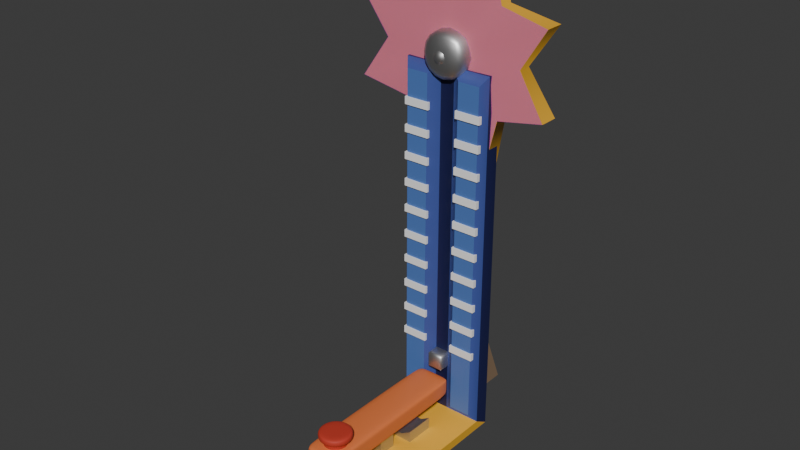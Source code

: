 # Source: StrengthTester.blend  (saved by Blender 5.0.119; exported with 4.5.12 LTS)
import bpy
from mathutils import Matrix  # noqa: F401  (used for matrix-valued properties, if any)

bpy.ops.wm.read_factory_settings(use_empty=True)
scene = bpy.context.scene
scene.name = 'Scene'

# ---- collections
col_collection = bpy.data.collections.new('Collection'); scene.collection.children.link(col_collection)

# ---- images (referenced by path relative to the original .blend; pixels are not part of the script)
import os
ASSET_DIR = os.environ.get("B2B_ASSET_DIR", "")  # directory of the original .blend (textures are referenced by path, not embedded)
HERE = os.path.dirname(os.path.abspath(__file__))  # packed textures are extracted next to this script under _unpacked/

def load_image(name, relpath, width, height, colorspace="sRGB"):
    """Load a texture the original file referenced (path relative to the .blend, or extracted next to this script)."""
    p = next((c for c in (os.path.join(HERE, relpath), os.path.join(ASSET_DIR, relpath)) if relpath and os.path.exists(c)), "")
    if p:
        img = bpy.data.images.load(p, check_existing=True)
        img.name = name
    else:  # same state as the original file: an image datablock whose file is absent (Cycles renders it pink)
        img = bpy.data.images.new(name, width, height)
        img.source = "FILE"
        img.filepath = "//" + (relpath or name)
    img.colorspace_settings.name = colorspace
    return img
img_batterymansign_png = load_image('BatteryManSign.png', 'BatteryManSign.png', 1024, 1024, 'sRGB')
img_batterymansignalpha_png = load_image('BatteryManSignAlpha.png', 'BatteryManSignAlpha.png', 1024, 1024, 'sRGB')

# ---- materials (node trees are filled in below, after node groups)
mat_material_006 = bpy.data.materials.new('Material.006')
mat_material_001 = bpy.data.materials.new('Material.001')
mat_material_007 = bpy.data.materials.new('Material.007')
mat_material_008 = bpy.data.materials.new('Material.008')
mat_material_005 = bpy.data.materials.new('Material.005')
mat_material_009 = bpy.data.materials.new('Material.009')
mat_material_002 = bpy.data.materials.new('Material.002')
mat_material_011 = bpy.data.materials.new('Material.011')
mat_material_010 = bpy.data.materials.new('Material.010')
mat_material_016 = bpy.data.materials.new('Material.016')

# ---- material node trees
mat_material_006.use_nodes = True; mat_material_006.node_tree.nodes.clear()
_N = mat_material_006.node_tree.nodes; _L = mat_material_006.node_tree.links
n0 = _N.new('ShaderNodeBsdfPrincipled'); n0.name = 'Principled BSDF'; n0.location = (-200, 100)
n0.inputs[0].default_value = (0.8, 0.1963, 0.05349, 1.0)
n1 = _N.new('ShaderNodeOutputMaterial'); n1.name = 'Material Output'; n1.location = (200, 100)
_L.new(n0.outputs[0], n1.inputs[0])
n1.is_active_output = True
mat_material_001.use_nodes = True; mat_material_001.node_tree.nodes.clear()
_N = mat_material_001.node_tree.nodes; _L = mat_material_001.node_tree.links
n0 = _N.new('ShaderNodeBsdfPrincipled'); n0.name = 'Principled BSDF'; n0.location = (-200, 100)
n0.inputs[0].default_value = (0.5271, 0.03955, 0.01938, 1.0)
n0.inputs[2].default_value = 0.6923
n1 = _N.new('ShaderNodeOutputMaterial'); n1.name = 'Material Output'; n1.location = (200, 100)
_L.new(n0.outputs[0], n1.inputs[0])
n1.is_active_output = True
mat_material_007.use_nodes = True; mat_material_007.node_tree.nodes.clear()
_N = mat_material_007.node_tree.nodes; _L = mat_material_007.node_tree.links
n0 = _N.new('ShaderNodeBsdfPrincipled'); n0.name = 'Principled BSDF'; n0.location = (-200, 100)
n0.inputs[0].default_value = (0.5889, 0.5889, 0.5889, 1.0)
n0.inputs[1].default_value = 1.0
n1 = _N.new('ShaderNodeOutputMaterial'); n1.name = 'Material Output'; n1.location = (200, 100)
_L.new(n0.outputs[0], n1.inputs[0])
n1.is_active_output = True
mat_material_008.use_nodes = True; mat_material_008.node_tree.nodes.clear()
_N = mat_material_008.node_tree.nodes; _L = mat_material_008.node_tree.links
n0 = _N.new('ShaderNodeBsdfPrincipled'); n0.name = 'Principled BSDF'; n0.location = (-200, 100)
n0.inputs[0].default_value = (1.0, 1.0, 1.0, 1.0)
n1 = _N.new('ShaderNodeOutputMaterial'); n1.name = 'Material Output'; n1.location = (200, 100)
_L.new(n0.outputs[0], n1.inputs[0])
n1.is_active_output = True
mat_material_005.use_nodes = True; mat_material_005.node_tree.nodes.clear()
_N = mat_material_005.node_tree.nodes; _L = mat_material_005.node_tree.links
n0 = _N.new('ShaderNodeBsdfPrincipled'); n0.name = 'Principled BSDF'; n0.location = (-200, 100)
n0.inputs[0].default_value = (0.2382, 0.1577, 0.09495, 1.0)
n0.inputs[2].default_value = 0.7538
n1 = _N.new('ShaderNodeOutputMaterial'); n1.name = 'Material Output'; n1.location = (200, 100)
_L.new(n0.outputs[0], n1.inputs[0])
n1.is_active_output = True
mat_material_009.use_nodes = True; mat_material_009.node_tree.nodes.clear()
_N = mat_material_009.node_tree.nodes; _L = mat_material_009.node_tree.links
n0 = _N.new('ShaderNodeBsdfPrincipled'); n0.name = 'Principled BSDF'; n0.location = (-200, 100)
n0.inputs[0].default_value = (0.009234, 0.01203, 0.07199, 1.0)
n1 = _N.new('ShaderNodeOutputMaterial'); n1.name = 'Material Output'; n1.location = (200, 100)
_L.new(n0.outputs[0], n1.inputs[0])
n1.is_active_output = True
mat_material_002.use_nodes = True; mat_material_002.node_tree.nodes.clear()
_N = mat_material_002.node_tree.nodes; _L = mat_material_002.node_tree.links
n0 = _N.new('ShaderNodeBsdfPrincipled'); n0.name = 'Principled BSDF'; n0.location = (-200, 100)
n0.inputs[0].default_value = (0.8, 0.4213, 0.03031, 1.0)
n1 = _N.new('ShaderNodeOutputMaterial'); n1.name = 'Material Output'; n1.location = (200, 100)
_L.new(n0.outputs[0], n1.inputs[0])
n1.is_active_output = True
mat_material_011.use_nodes = True; mat_material_011.node_tree.nodes.clear()
_N = mat_material_011.node_tree.nodes; _L = mat_material_011.node_tree.links
n0 = _N.new('ShaderNodeBsdfPrincipled'); n0.name = 'Principled BSDF'; n0.location = (-200, 100)
n0.inputs[0].default_value = (0.08373, 0.1871, 0.5078, 1.0)
n1 = _N.new('ShaderNodeOutputMaterial'); n1.name = 'Material Output'; n1.location = (200, 100)
_L.new(n0.outputs[0], n1.inputs[0])
n1.is_active_output = True
mat_material_010.use_nodes = True; mat_material_010.node_tree.nodes.clear()
_N = mat_material_010.node_tree.nodes; _L = mat_material_010.node_tree.links
n0 = _N.new('ShaderNodeBsdfPrincipled'); n0.name = 'Principled BSDF'; n0.location = (-200, 100)
n0.inputs[0].default_value = (0.05346, 0.08898, 0.335, 1.0)
n1 = _N.new('ShaderNodeOutputMaterial'); n1.name = 'Material Output'; n1.location = (200, 100)
_L.new(n0.outputs[0], n1.inputs[0])
n1.is_active_output = True
mat_material_016.use_nodes = True; mat_material_016.node_tree.nodes.clear()
_N = mat_material_016.node_tree.nodes; _L = mat_material_016.node_tree.links
n0 = _N.new('ShaderNodeBsdfPrincipled'); n0.name = 'Principled BSDF'; n0.location = (-200, 100)
n1 = _N.new('ShaderNodeOutputMaterial'); n1.name = 'Material Output'; n1.location = (200, 100)
n2 = _N.new('ShaderNodeTexImage'); n2.name = 'Image Texture'; n2.location = (-690, 156)
n2.image = img_batterymansign_png
n3 = _N.new('ShaderNodeTexImage'); n3.name = 'Image Texture.001'; n3.location = (-695, -154)
n3.image = img_batterymansignalpha_png
_L.new(n0.outputs[0], n1.inputs[0])
_L.new(n2.outputs[0], n0.inputs[0])
_L.new(n3.outputs[0], n0.inputs[4])
n1.is_active_output = True

# ---- world
world_world = bpy.data.worlds.new('World'); scene.world = world_world
world_world.use_nodes = True; world_world.node_tree.nodes.clear()
_N = world_world.node_tree.nodes; _L = world_world.node_tree.links
n0 = _N.new('ShaderNodeOutputWorld'); n0.name = 'World Output'; n0.location = (200, 100)
n1 = _N.new('ShaderNodeBackground'); n1.name = 'Background'; n1.location = (-200, 100)
n1.inputs[0].default_value = (0.05088, 0.05088, 0.05088, 1.0)
_L.new(n1.outputs[0], n0.inputs[0])
n0.is_active_output = True
world_world.color = (0.05088, 0.05088, 0.05088)
world_world.sun_shadow_jitter_overblur = 0.0

# ---- meshes
me_cube_004 = bpy.data.meshes.new('Cube.004')
me_cube_004.from_pydata([(-1.0, -0.9536, -0.6435), (-0.9123, -0.9536, -1.0), (-0.9123, -1.0, -0.6435), (-0.9123, -1.0, 0.6435), (-0.9123, -0.9536, 1.0), (-1.0, -0.9536, 0.6435), (-0.9123, 0.9536, -1.0), (-1.0, 0.9536, -0.6435), (-0.9123, 1.0, -0.6435), (-1.0, 0.9536, 0.6435), (-0.9123, 0.9536, 1.0), (-0.9123, 1.0, 0.6435), (0.9123, -0.9536, -1.0), (1.0, -0.9536, -0.6435), (0.9123, -1.0, -0.6435), (1.0, -0.9536, 0.6435), (0.9123, -0.9536, 1.0), (0.9123, -1.0, 0.6435), (0.9123, 0.9536, -1.0), (0.9123, 1.0, -0.6435), (1.0, 0.9536, -0.6435), (0.9123, 1.0, 0.6435), (0.9123, 0.9536, 1.0), (1.0, 0.9536, 0.6435), (-1.0, -0.9536, 0.0), (-0.9123, -1.0, 0.0), (-1.0, 0.9536, 0.0), (-0.9123, 1.0, 0.0), (0.9123, 1.0, 0.0), (1.0, 0.9536, 0.0), (1.0, -0.9536, 0.0), (0.9123, -1.0, 0.0), (-1.554e-09, -0.5868, 1.33), (0.4815, -0.6312, 1.33), (0.681, -0.7384, 1.33), (0.4815, -0.8456, 1.33), (-1.554e-09, -0.89, 1.33), (-0.4815, -0.8456, 1.33), (-0.681, -0.7384, 1.33), (-0.4815, -0.6312, 1.33), (-1.554e-09, -0.5868, 0.7416), (0.4815, -0.6312, 0.7416), (0.681, -0.7384, 0.7416), (0.4815, -0.8456, 0.7416), (-1.554e-09, -0.89, 0.7416), (-0.4815, -0.8456, 0.7416), (-0.681, -0.7384, 0.7416), (-0.4815, -0.6312, 0.7416), (7.158e-09, -0.7384, 2.064), (-7.65e-10, -0.5551, 1.33), (0.0, -0.5245, 1.484), (0.0, -0.5245, 1.911), (1.026e-09, -0.5551, 2.064), (0.6793, -0.5871, 1.484), (0.582, -0.6088, 1.33), (0.582, -0.6088, 2.064), (0.6793, -0.5871, 1.911), (0.9607, -0.7384, 1.484), (0.823, -0.7384, 1.33), (0.823, -0.7384, 2.064), (0.9607, -0.7384, 1.911), (0.6793, -0.8897, 1.484), (0.582, -0.868, 1.33), (0.582, -0.868, 2.064), (0.6793, -0.8897, 1.911), (0.0, -0.9523, 1.484), (-7.65e-10, -0.9217, 1.33), (1.026e-09, -0.9217, 2.064), (0.0, -0.9523, 1.911), (-0.6793, -0.8897, 1.484), (-0.582, -0.868, 1.33), (-0.582, -0.868, 2.064), (-0.6793, -0.8897, 1.911), (-0.9607, -0.7384, 1.484), (-0.823, -0.7384, 1.33), (-0.823, -0.7384, 2.064), (-0.9607, -0.7384, 1.911), (-0.6793, -0.5871, 1.484), (-0.582, -0.6088, 1.33), (-0.582, -0.6088, 2.064), (-0.6793, -0.5871, 1.911)], [], [(0, 1, 2), (3, 4, 5), (6, 7, 8), (9, 10, 11), (12, 13, 14), (15, 16, 17), (18, 19, 20), (21, 22, 23), (6, 1, 0, 7), (25, 3, 5, 24), (4, 10, 9, 5), (27, 8, 7, 26), (18, 6, 8, 19), (10, 22, 21, 11), (29, 20, 19, 28), (12, 18, 20, 13), (22, 16, 15, 23), (31, 14, 13, 30), (1, 12, 14, 2), (16, 4, 3, 17), (2, 25, 24, 0), (11, 27, 26, 9), (23, 29, 28, 21), (17, 31, 30, 15), (0, 24, 26, 7), (6, 18, 12, 1), (14, 31, 25, 2), (31, 17, 3, 25), (24, 5, 9, 26), (22, 10, 4, 16), (8, 27, 28, 19), (27, 11, 21, 28), (20, 29, 30, 13), (29, 23, 15, 30), (38, 39, 47, 46), (36, 37, 45, 44), (34, 35, 43, 42), (32, 33, 41, 40), (39, 32, 40, 47), (37, 38, 46, 45), (35, 36, 44, 43), (33, 34, 42, 41), (54, 49, 50, 53), (52, 55, 56, 51), (58, 54, 53, 57), (55, 59, 60, 56), (62, 58, 57, 61), (59, 63, 64, 60), (66, 62, 61, 65), (63, 67, 68, 64), (70, 66, 65, 69), (67, 71, 72, 68), (74, 70, 69, 73), (71, 75, 76, 72), (78, 74, 73, 77), (75, 79, 80, 76), (49, 78, 77, 50), (79, 52, 51, 80), (49, 54, 33, 32), (50, 51, 56, 53), (77, 80, 51, 50), (78, 49, 32, 39), (52, 79, 48), (55, 52, 48), (53, 56, 60, 57), (54, 58, 34, 33), (59, 55, 48), (57, 60, 64, 61), (58, 62, 35, 34), (63, 59, 48), (61, 64, 68, 65), (62, 66, 36, 35), (67, 63, 48), (65, 68, 72, 69), (66, 70, 37, 36), (71, 67, 48), (69, 72, 76, 73), (70, 74, 38, 37), (75, 71, 48), (73, 76, 80, 77), (74, 78, 39, 38), (79, 75, 48)])
me_cube_004.polygons.foreach_set('use_smooth', [True] * 82)
me_cube_004.polygons.foreach_set('material_index', [0, 0, 0, 0, 0, 0, 0, 0, 0, 0, 0, 0, 0, 0, 0, 0, 0, 0, 0, 0, 0, 0, 0, 0, 0, 0, 0, 0, 0, 0, 0, 0, 0, 0, 1, 1, 1, 1, 1, 1, 1, 1, 1, 1, 1, 1, 1, 1, 1, 1, 1, 1, 1, 1, 1, 1, 1, 1, 1, 1, 1, 1, 1, 1, 1, 1, 1, 1, 1, 1, 1, 1, 1, 1, 1, 1, 1, 1, 1, 1, 1, 1])
_k = set([(32, 33), (32, 39), (33, 34), (34, 35), (35, 36), (36, 37), (37, 38), (38, 39)])
me_cube_004.attributes.new('sharp_edge', 'BOOLEAN', 'EDGE').data.foreach_set('value', [ (min(e.vertices), max(e.vertices)) in _k for e in me_cube_004.edges])
_uv = me_cube_004.uv_layers.new(name='UVMap')
_uv.uv.foreach_set('vector', [0.125, 0.739, 0.136, 0.739, 0.136, 0.75, 0.864, 0.75, 0.864, 0.739, 0.875, 0.739, 0.136, 0.511, 0.125, 0.511, 0.136, 0.5, 0.875, 0.511, 0.864, 0.511, 0.864, 0.5, 0.364, 0.739, 0.3832, 0.739, 0.375, 0.7555, 0.6168, 0.739, 0.636, 0.739, 0.625, 0.7555, 0.364, 0.511, 0.375, 0.4945, 0.3832, 0.511, 0.625, 0.4945, 0.636, 0.511, 0.6168, 0.511, 0.136, 0.511, 0.136, 0.739, 0.125, 0.739, 0.125, 0.511, 0.5, 0.0, 0.614, 0.0, 0.614, 0.01096, 0.5, 0.01096, 0.864, 0.739, 0.864, 0.511, 0.875, 0.511, 0.875, 0.739, 0.5, 0.261, 0.386, 0.261, 0.386, 0.239, 0.5, 0.239, 0.364, 0.511, 0.136, 0.511, 0.136, 0.5, 0.375, 0.4945, 0.864, 0.511, 0.636, 0.511, 0.625, 0.4945, 0.864, 0.5, 0.5, 0.511, 0.3832, 0.511, 0.375, 0.4945, 0.5, 0.489, 0.364, 0.739, 0.364, 0.511, 0.3832, 0.511, 0.3832, 0.739, 0.636, 0.511, 0.636, 0.739, 0.6168, 0.739, 0.6168, 0.511, 0.5, 0.761, 0.375, 0.7555, 0.3832, 0.739, 0.5, 0.739, 0.136, 0.739, 0.364, 0.739, 0.375, 0.7555, 0.136, 0.75, 0.636, 0.739, 0.864, 0.739, 0.864, 0.75, 0.625, 0.7555, 0.386, 0.0, 0.5, 0.0, 0.5, 0.01096, 0.386, 0.01096, 0.614, 0.261, 0.5, 0.261, 0.5, 0.239, 0.614, 0.239, 0.6168, 0.511, 0.5, 0.511, 0.5, 0.489, 0.625, 0.4945, 0.625, 0.7555, 0.5, 0.761, 0.5, 0.739, 0.6168, 0.739, 0.386, 0.01096, 0.5, 0.01096, 0.5, 0.239, 0.386, 0.239, 0.136, 0.511, 0.364, 0.511, 0.364, 0.739, 0.136, 0.739, 0.375, 0.7555, 0.5, 0.761, 0.5, 0.989, 0.386, 0.989, 0.5, 0.761, 0.625, 0.7555, 0.614, 0.989, 0.5, 0.989, 0.5, 0.01096, 0.614, 0.01096, 0.614, 0.239, 0.5, 0.239, 0.636, 0.511, 0.864, 0.511, 0.864, 0.739, 0.636, 0.739, 0.386, 0.261, 0.5, 0.261, 0.5, 0.489, 0.375, 0.4945, 0.5, 0.261, 0.614, 0.261, 0.625, 0.4945, 0.5, 0.489, 0.3832, 0.511, 0.5, 0.511, 0.5, 0.739, 0.3832, 0.739, 0.5, 0.511, 0.6168, 0.511, 0.6168, 0.739, 0.5, 0.739, 0.25, 0.0, 0.125, 0.0, 0.125, 0.0, 0.25, 0.0, 0.5, 0.0, 0.375, 0.0, 0.375, 0.0, 0.5, 0.0, 0.75, 0.0, 0.625, 0.0, 0.625, 0.0, 0.75, 0.0, 1.0, 0.0, 0.875, 0.0, 0.875, 0.0, 1.0, 0.0, 0.125, 0.0, 0.0, 0.0, 0.0, 0.0, 0.125, 0.0, 0.375, 0.0, 0.25, 0.0, 0.25, 0.0, 0.375, 0.0, 0.625, 0.0, 0.5, 0.0, 0.5, 0.0, 0.625, 0.0, 0.875, 0.0, 0.75, 0.0, 0.75, 0.0, 0.875, 0.0, 0.875, 0.0, 1.0, 0.0, 1.0, 0.06622, 0.875, 0.06622, 0.9821, 1.0, 0.866, 1.0, 0.875, 0.9338, 1.0, 0.9338, 0.75, 0.0, 0.875, 0.0, 0.875, 0.06622, 0.75, 0.06622, 0.866, 1.0, 0.741, 1.0, 0.75, 0.9338, 0.875, 0.9338, 0.625, 0.0, 0.75, 0.0, 0.75, 0.06622, 0.625, 0.06622, 0.741, 1.0, 0.616, 1.0, 0.625, 0.9338, 0.75, 0.9338, 0.5, 0.0, 0.625, 0.0, 0.625, 0.06622, 0.5, 0.06622, 0.616, 1.0, 0.491, 1.0, 0.5, 0.9338, 0.625, 0.9338, 0.375, 0.0, 0.5, 0.0, 0.5, 0.06622, 0.375, 0.06622, 0.491, 1.0, 0.366, 1.0, 0.375, 0.9338, 0.5, 0.9338, 0.25, 0.0, 0.375, 0.0, 0.375, 0.06622, 0.25, 0.06622, 0.366, 1.0, 0.241, 1.0, 0.25, 0.9338, 0.375, 0.9338, 0.125, 0.0, 0.25, 0.0, 0.25, 0.06622, 0.125, 0.06622, 0.241, 1.0, 0.116, 1.0, 0.125, 0.9338, 0.25, 0.9338, 0.0, 0.0, 0.125, 0.0, 0.125, 0.06622, 0.0, 0.06622, 0.116, 1.0, 0.0, 1.0, 0.0, 0.9338, 0.125, 0.9338, 1.0, 0.0, 0.875, 0.0, 0.875, 0.0, 1.0, 0.0, 1.0, 0.06622, 1.0, 0.9338, 0.875, 0.9338, 0.875, 0.06622, 0.125, 0.06622, 0.125, 0.9338, 0.0, 0.9338, 0.0, 0.06622, 0.125, 0.0, 0.0, 0.0, 0.0, 0.0, 0.125, 0.0, 0.0, 1.0, 0.116, 1.0, 0.0, 1.0, 0.866, 1.0, 0.9821, 1.0, 0.875, 1.0, 0.875, 0.06622, 0.875, 0.9338, 0.75, 0.9338, 0.75, 0.06622, 0.875, 0.0, 0.75, 0.0, 0.75, 0.0, 0.875, 0.0, 0.741, 1.0, 0.866, 1.0, 0.75, 1.0, 0.75, 0.06622, 0.75, 0.9338, 0.625, 0.9338, 0.625, 0.06622, 0.75, 0.0, 0.625, 0.0, 0.625, 0.0, 0.75, 0.0, 0.616, 1.0, 0.741, 1.0, 0.625, 1.0, 0.625, 0.06622, 0.625, 0.9338, 0.5, 0.9338, 0.5, 0.06622, 0.625, 0.0, 0.5, 0.0, 0.5, 0.0, 0.625, 0.0, 0.491, 1.0, 0.616, 1.0, 0.5, 1.0, 0.5, 0.06622, 0.5, 0.9338, 0.375, 0.9338, 0.375, 0.06622, 0.5, 0.0, 0.375, 0.0, 0.375, 0.0, 0.5, 0.0, 0.366, 1.0, 0.491, 1.0, 0.375, 1.0, 0.375, 0.06622, 0.375, 0.9338, 0.25, 0.9338, 0.25, 0.06622, 0.375, 0.0, 0.25, 0.0, 0.25, 0.0, 0.375, 0.0, 0.241, 1.0, 0.366, 1.0, 0.25, 1.0, 0.25, 0.06622, 0.25, 0.9338, 0.125, 0.9338, 0.125, 0.06622, 0.25, 0.0, 0.125, 0.0, 0.125, 0.0, 0.25, 0.0, 0.116, 1.0, 0.241, 1.0, 0.125, 1.0])
me_cube_004.materials.append(mat_material_006)
me_cube_004.materials.append(mat_material_001)
me_cube_004.update()
me_cube_006 = bpy.data.meshes.new('Cube.006')
me_cube_006.from_pydata([(-0.05456, 0.1203, 0.05681), (-0.05456, 0.1203, 0.4051), (-0.05456, 0.2927, 0.05681), (-0.05456, 0.2927, 0.4051), (0.05456, 0.1203, 0.05681), (0.05456, 0.1203, 0.4051), (0.05456, 0.2927, 0.05681), (0.05456, 0.2927, 0.4051), (-0.1386, 0.424, 0.06675), (-0.1386, 0.424, 0.1915), (-0.1386, 0.7013, 0.06675), (-0.1386, 0.7013, 0.1915), (0.1386, 0.424, 0.06675), (0.1386, 0.424, 0.1915), (0.1386, 0.7013, 0.06675), (0.1386, 0.7013, 0.1915), (-0.1386, -0.558, 0.04134), (-0.1386, -0.558, 0.3186), (-0.1386, -0.2807, 0.04134), (-0.1386, -0.2807, 0.3186), (0.1386, -0.558, 0.04134), (0.1386, -0.558, 0.3186), (0.1386, -0.2807, 0.04134), (0.1386, -0.2807, 0.3186), (0.04621, -0.2807, 0.04134), (-0.04621, -0.2807, 0.04134), (-0.04621, -0.2807, 0.263), (0.04621, -0.2807, 0.263), (-0.04621, -0.558, 0.04134), (0.04621, -0.558, 0.04134), (0.04621, -0.558, 0.263), (-0.04621, -0.558, 0.263), (0.04621, 0.7013, 0.06675), (-0.04621, 0.7013, 0.06675), (-0.04621, 0.7013, 0.1358), (0.04621, 0.7013, 0.1358), (-0.04621, 0.424, 0.06675), (0.04621, 0.424, 0.06675), (0.04621, 0.424, 0.1358), (-0.04621, 0.424, 0.1358), (-0.3864, 0.9788, 0.7745), (-0.3864, 0.9788, 0.8441), (-0.3864, 1.019, 0.7745), (-0.3864, 1.019, 0.8441), (-0.1407, 0.9788, 0.7745), (-0.1407, 0.9788, 0.8441), (-0.1407, 1.019, 0.7745), (-0.1407, 1.019, 0.8441), (-0.3864, 0.9788, 1.027), (-0.3864, 0.9788, 1.097), (-0.3864, 1.019, 1.027), (-0.3864, 1.019, 1.097), (-0.1407, 0.9788, 1.027), (-0.1407, 0.9788, 1.097), (-0.1407, 1.019, 1.027), (-0.1407, 1.019, 1.097), (-0.3864, 0.9788, 1.28), (-0.3864, 0.9788, 1.35), (-0.3864, 1.019, 1.28), (-0.3864, 1.019, 1.35), (-0.1407, 0.9788, 1.28), (-0.1407, 0.9788, 1.35), (-0.1407, 1.019, 1.28), (-0.1407, 1.019, 1.35), (-0.3864, 0.9788, 1.533), (-0.3864, 0.9788, 1.602), (-0.3864, 1.019, 1.533), (-0.3864, 1.019, 1.602), (-0.1407, 0.9788, 1.533), (-0.1407, 0.9788, 1.602), (-0.1407, 1.019, 1.533), (-0.1407, 1.019, 1.602), (-0.3864, 0.9788, 1.785), (-0.3864, 0.9788, 1.855), (-0.3864, 1.019, 1.785), (-0.3864, 1.019, 1.855), (-0.1407, 0.9788, 1.785), (-0.1407, 0.9788, 1.855), (-0.1407, 1.019, 1.785), (-0.1407, 1.019, 1.855), (-0.3864, 0.9788, 2.038), (-0.3864, 0.9788, 2.108), (-0.3864, 1.019, 2.038), (-0.3864, 1.019, 2.108), (-0.1407, 0.9788, 2.038), (-0.1407, 0.9788, 2.108), (-0.1407, 1.019, 2.038), (-0.1407, 1.019, 2.108), (-0.3864, 0.9788, 2.291), (-0.3864, 0.9788, 2.361), (-0.3864, 1.019, 2.291), (-0.3864, 1.019, 2.361), (-0.1407, 0.9788, 2.291), (-0.1407, 0.9788, 2.361), (-0.1407, 1.019, 2.291), (-0.1407, 1.019, 2.361), (-0.3864, 0.9788, 2.544), (-0.3864, 0.9788, 2.613), (-0.3864, 1.019, 2.544), (-0.3864, 1.019, 2.613), (-0.1407, 0.9788, 2.544), (-0.1407, 0.9788, 2.613), (-0.1407, 1.019, 2.544), (-0.1407, 1.019, 2.613), (-0.3864, 0.9788, 2.796), (-0.3864, 0.9788, 2.866), (-0.3864, 1.019, 2.796), (-0.3864, 1.019, 2.866), (-0.1407, 0.9788, 2.796), (-0.1407, 0.9788, 2.866), (-0.1407, 1.019, 2.796), (-0.1407, 1.019, 2.866), (-0.3864, 0.9788, 3.049), (-0.3864, 0.9788, 3.119), (-0.3864, 1.019, 3.049), (-0.3864, 1.019, 3.119), (-0.1407, 0.9788, 3.049), (-0.1407, 0.9788, 3.119), (-0.1407, 1.019, 3.049), (-0.1407, 1.019, 3.119), (0.3864, 0.9788, 0.7745), (0.3864, 0.9788, 0.8441), (0.3864, 1.019, 0.7745), (0.3864, 1.019, 0.8441), (0.1407, 0.9788, 0.7745), (0.1407, 0.9788, 0.8441), (0.1407, 1.019, 0.7745), (0.1407, 1.019, 0.8441), (0.3864, 0.9788, 1.027), (0.3864, 0.9788, 1.097), (0.3864, 1.019, 1.027), (0.3864, 1.019, 1.097), (0.1407, 0.9788, 1.027), (0.1407, 0.9788, 1.097), (0.1407, 1.019, 1.027), (0.1407, 1.019, 1.097), (0.3864, 0.9788, 1.28), (0.3864, 0.9788, 1.35), (0.3864, 1.019, 1.28), (0.3864, 1.019, 1.35), (0.1407, 0.9788, 1.28), (0.1407, 0.9788, 1.35), (0.1407, 1.019, 1.28), (0.1407, 1.019, 1.35), (0.3864, 0.9788, 1.533), (0.3864, 0.9788, 1.602), (0.3864, 1.019, 1.533), (0.3864, 1.019, 1.602), (0.1407, 0.9788, 1.533), (0.1407, 0.9788, 1.602), (0.1407, 1.019, 1.533), (0.1407, 1.019, 1.602), (0.3864, 0.9788, 1.785), (0.3864, 0.9788, 1.855), (0.3864, 1.019, 1.785), (0.3864, 1.019, 1.855), (0.1407, 0.9788, 1.785), (0.1407, 0.9788, 1.855), (0.1407, 1.019, 1.785), (0.1407, 1.019, 1.855), (0.3864, 0.9788, 2.038), (0.3864, 0.9788, 2.108), (0.3864, 1.019, 2.038), (0.3864, 1.019, 2.108), (0.1407, 0.9788, 2.038), (0.1407, 0.9788, 2.108), (0.1407, 1.019, 2.038), (0.1407, 1.019, 2.108), (0.3864, 0.9788, 2.291), (0.3864, 0.9788, 2.361), (0.3864, 1.019, 2.291), (0.3864, 1.019, 2.361), (0.1407, 0.9788, 2.291), (0.1407, 0.9788, 2.361), (0.1407, 1.019, 2.291), (0.1407, 1.019, 2.361), (0.3864, 0.9788, 2.544), (0.3864, 0.9788, 2.613), (0.3864, 1.019, 2.544), (0.3864, 1.019, 2.613), (0.1407, 0.9788, 2.544), (0.1407, 0.9788, 2.613), (0.1407, 1.019, 2.544), (0.1407, 1.019, 2.613), (0.3864, 0.9788, 2.796), (0.3864, 0.9788, 2.866), (0.3864, 1.019, 2.796), (0.3864, 1.019, 2.866), (0.1407, 0.9788, 2.796), (0.1407, 0.9788, 2.866), (0.1407, 1.019, 2.796), (0.1407, 1.019, 2.866), (0.3864, 0.9788, 3.049), (0.3864, 0.9788, 3.119), (0.3864, 1.019, 3.049), (0.3864, 1.019, 3.119), (0.1407, 0.9788, 3.049), (0.1407, 0.9788, 3.119), (0.1407, 1.019, 3.049), (0.1407, 1.019, 3.119), (-0.4215, 1.197, -0.004855), (0.4215, 1.197, -0.004855), (0.0668, 1.197, 1.766), (-0.0668, 1.197, 1.766), (-0.4215, 1.197, 3.451), (0.4215, 1.197, 3.451), (-0.4215, 1.197, 1.766), (0.4215, 1.197, 1.766), (0.0668, 1.197, -0.004855), (-0.0668, 1.197, -0.004855), (-0.0668, 1.906, -0.004855), (0.0668, 1.906, -0.004855), (-0.0668, 1.197, 3.451), (0.0668, 1.197, 3.451), (-0.4215, 1.058, 0.08033), (0.4215, 1.058, 0.08033), (-0.4215, 1.058, 3.451), (0.4215, 1.058, 3.451), (-0.0668, 1.058, 1.766), (0.0668, 1.058, 1.766), (-0.4215, 1.058, 1.766), (0.4215, 1.058, 1.766), (0.0668, 1.058, 0.08033), (-0.0668, 1.058, 0.08033), (-0.0668, 1.058, 3.451), (0.0668, 1.058, 3.451), (0.0668, -1.004, -0.004855), (-0.0668, -1.004, -0.004855), (-0.0668, -1.004, 0.08033), (0.0668, -1.004, 0.08033), (-0.3723, -1.004, -0.004855), (-0.4215, -0.9292, -0.004855), (-0.4215, -0.9292, 0.08033), (-0.3723, -1.004, 0.08033), (0.4215, -0.9292, -0.004855), (0.3723, -1.004, -0.004855), (0.3723, -1.004, 0.08033), (0.4215, -0.9292, 0.08033), (0.0668, -0.9292, 0.08033), (-0.0668, -0.9292, 0.08033), (0.3682, 0.9915, 1.766), (0.1589, 0.9915, 1.766), (-0.1589, 0.9915, 1.766), (-0.3682, 0.9915, 1.766), (-0.1589, 0.9915, 3.369), (-0.3682, 0.9915, 3.369), (0.3682, 0.9915, 3.369), (-0.3682, 0.9915, 0.1622), (0.1589, 0.9915, 0.1622), (0.3682, 0.9915, 0.1622), (0.1589, 0.9915, 3.369), (-0.1589, 0.9915, 0.1622), (-2.439e-09, 1.224, 4.221), (0.3827, 1.253, 4.472), (0.4756, 1.224, 4.024), (0.9239, 1.253, 3.931), (0.6726, 1.224, 3.548), (0.9239, 1.253, 3.166), (0.4756, 1.224, 3.073), (0.3827, 1.253, 2.624), (-2.439e-09, 1.224, 2.876), (-0.3827, 1.253, 2.624), (-0.4756, 1.224, 3.073), (-0.9239, 1.253, 3.166), (-0.6726, 1.224, 3.548), (-0.9239, 1.253, 3.931), (-0.4756, 1.224, 4.024), (-0.3827, 1.253, 4.472), (3.725e-09, 1.253, 3.548), (-2.439e-09, 1.105, 4.221), (0.3827, 1.077, 4.472), (0.4756, 1.105, 4.024), (0.9239, 1.077, 3.931), (0.6726, 1.105, 3.548), (0.9239, 1.077, 3.166), (0.4756, 1.105, 3.073), (0.3827, 1.077, 2.624), (-2.439e-09, 1.105, 2.876), (-0.3827, 1.077, 2.624), (-0.4756, 1.105, 3.073), (-0.9239, 1.077, 3.166), (-0.6726, 1.105, 3.548), (-0.9239, 1.077, 3.931), (-0.4756, 1.105, 4.024), (-0.3827, 1.077, 4.472), (-1.49e-08, 1.077, 3.548)], [], [(0, 1, 3, 2), (2, 3, 7, 6), (6, 7, 5, 4), (4, 5, 1, 0), (2, 6, 4, 0), (7, 3, 1, 5), (8, 9, 11, 10), (32, 35, 15, 14), (14, 15, 13, 12), (36, 39, 9, 8), (34, 11, 9, 39), (16, 17, 19, 18), (24, 27, 23, 22), (22, 23, 21, 20), (28, 31, 17, 16), (26, 19, 17, 31), (23, 27, 30, 21), (27, 26, 31, 30), (20, 21, 30, 29), (29, 30, 31, 28), (18, 19, 26, 25), (25, 26, 27, 24), (15, 35, 38, 13), (35, 34, 39, 38), (12, 13, 38, 37), (37, 38, 39, 36), (10, 11, 34, 33), (33, 34, 35, 32), (40, 41, 43, 42), (46, 47, 45, 44), (44, 45, 41, 40), (42, 46, 44, 40), (47, 43, 41, 45), (48, 49, 51, 50), (54, 55, 53, 52), (52, 53, 49, 48), (50, 54, 52, 48), (55, 51, 49, 53), (56, 57, 59, 58), (62, 63, 61, 60), (60, 61, 57, 56), (58, 62, 60, 56), (63, 59, 57, 61), (64, 65, 67, 66), (70, 71, 69, 68), (68, 69, 65, 64), (66, 70, 68, 64), (71, 67, 65, 69), (72, 73, 75, 74), (78, 79, 77, 76), (76, 77, 73, 72), (74, 78, 76, 72), (79, 75, 73, 77), (80, 81, 83, 82), (86, 87, 85, 84), (84, 85, 81, 80), (82, 86, 84, 80), (87, 83, 81, 85), (88, 89, 91, 90), (94, 95, 93, 92), (92, 93, 89, 88), (90, 94, 92, 88), (95, 91, 89, 93), (96, 97, 99, 98), (102, 103, 101, 100), (100, 101, 97, 96), (98, 102, 100, 96), (103, 99, 97, 101), (104, 105, 107, 106), (110, 111, 109, 108), (108, 109, 105, 104), (106, 110, 108, 104), (111, 107, 105, 109), (112, 113, 115, 114), (118, 119, 117, 116), (116, 117, 113, 112), (114, 118, 116, 112), (119, 115, 113, 117), (120, 122, 123, 121), (126, 124, 125, 127), (124, 120, 121, 125), (122, 120, 124, 126), (127, 125, 121, 123), (128, 130, 131, 129), (134, 132, 133, 135), (132, 128, 129, 133), (130, 128, 132, 134), (135, 133, 129, 131), (136, 138, 139, 137), (142, 140, 141, 143), (140, 136, 137, 141), (138, 136, 140, 142), (143, 141, 137, 139), (144, 146, 147, 145), (150, 148, 149, 151), (148, 144, 145, 149), (146, 144, 148, 150), (151, 149, 145, 147), (152, 154, 155, 153), (158, 156, 157, 159), (156, 152, 153, 157), (154, 152, 156, 158), (159, 157, 153, 155), (160, 162, 163, 161), (166, 164, 165, 167), (164, 160, 161, 165), (162, 160, 164, 166), (167, 165, 161, 163), (168, 170, 171, 169), (174, 172, 173, 175), (172, 168, 169, 173), (170, 168, 172, 174), (175, 173, 169, 171), (176, 178, 179, 177), (182, 180, 181, 183), (180, 176, 177, 181), (178, 176, 180, 182), (183, 181, 177, 179), (184, 186, 187, 185), (190, 188, 189, 191), (188, 184, 185, 189), (186, 184, 188, 190), (191, 189, 185, 187), (192, 194, 195, 193), (198, 196, 197, 199), (196, 192, 193, 197), (194, 192, 196, 198), (199, 197, 193, 195), (209, 200, 206, 203), (202, 208, 211), (201, 208, 202, 207), (203, 212, 213, 202), (209, 203, 210), (210, 203, 202, 211), (207, 202, 213, 205), (203, 206, 204, 212), (200, 214, 220, 206), (222, 219, 218, 223), (221, 207, 205, 217), (206, 220, 216, 204), (215, 201, 207, 221), (225, 213, 212, 224), (219, 225, 224, 218), (225, 217, 205, 213), (216, 224, 212, 204), (223, 239, 238, 222), (228, 227, 226, 229), (230, 233, 232, 231), (236, 235, 234, 237), (231, 232, 214, 200), (227, 228, 233, 230), (223, 214, 232, 239), (201, 215, 237, 234), (235, 236, 229, 226), (215, 222, 238, 237), (237, 238, 229, 236), (239, 232, 233, 228), (238, 239, 228, 229), (247, 251, 242, 243), (248, 249, 240, 241), (243, 242, 244, 245), (241, 240, 246, 250), (223, 218, 242, 251), (218, 224, 244, 242), (224, 216, 245, 244), (220, 214, 247, 243), (219, 222, 248, 241), (217, 225, 250, 246), (216, 220, 243, 245), (222, 215, 249, 248), (215, 221, 240, 249), (221, 217, 246, 240), (214, 223, 251, 247), (225, 219, 241, 250), (260, 261, 268), (265, 266, 268), (253, 254, 268), (258, 259, 268), (263, 264, 268), (256, 257, 268), (261, 262, 268), (266, 267, 268), (254, 255, 268), (259, 260, 268), (252, 253, 268), (264, 265, 268), (257, 258, 268), (262, 263, 268), (267, 252, 268), (255, 256, 268), (252, 269, 270, 253), (253, 270, 271, 254), (254, 271, 272, 255), (255, 272, 273, 256), (256, 273, 274, 257), (257, 274, 275, 258), (258, 275, 276, 259), (259, 276, 277, 260), (260, 277, 278, 261), (261, 278, 279, 262), (262, 279, 280, 263), (263, 280, 281, 264), (264, 281, 282, 265), (265, 282, 283, 266), (266, 283, 284, 267), (267, 284, 269, 252), (273, 272, 285), (278, 277, 285), (283, 282, 285), (271, 270, 285), (276, 275, 285), (281, 280, 285), (274, 273, 285), (279, 278, 285), (284, 283, 285), (272, 271, 285), (277, 276, 285), (282, 281, 285), (270, 269, 285), (275, 274, 285), (280, 279, 285), (269, 284, 285)])
me_cube_006.polygons.foreach_set('use_smooth', [True] * 222)
me_cube_006.polygons.foreach_set('material_index', [0, 0, 0, 0, 0, 0, 0, 0, 0, 0, 0, 0, 0, 0, 0, 0, 0, 0, 0, 0, 0, 0, 0, 0, 0, 0, 0, 0, 1, 1, 1, 1, 1, 1, 1, 1, 1, 1, 1, 1, 1, 1, 1, 1, 1, 1, 1, 1, 1, 1, 1, 1, 1, 1, 1, 1, 1, 1, 1, 1, 1, 1, 1, 1, 1, 1, 1, 1, 1, 1, 1, 1, 1, 1, 1, 1, 1, 1, 1, 1, 1, 1, 1, 1, 1, 1, 1, 1, 1, 1, 1, 1, 1, 1, 1, 1, 1, 1, 1, 1, 1, 1, 1, 1, 1, 1, 1, 1, 1, 1, 1, 1, 1, 1, 1, 1, 1, 1, 1, 1, 1, 1, 1, 1, 1, 1, 1, 1, 2, 2, 2, 2, 2, 2, 2, 2, 3, 3, 3, 3, 3, 3, 3, 3, 3, 4, 4, 4, 4, 4, 4, 4, 4, 4, 4, 4, 4, 4, 5, 5, 5, 5, 6, 6, 6, 6, 6, 6, 6, 6, 6, 6, 6, 6, 2, 2, 2, 2, 2, 2, 2, 2, 2, 2, 2, 2, 2, 2, 2, 2, 4, 4, 4, 4, 4, 4, 4, 4, 4, 4, 4, 4, 4, 4, 4, 4, 4, 4, 4, 4, 4, 4, 4, 4, 4, 4, 4, 4, 4, 4, 4, 4])
_k = set([(0, 1), (0, 2), (0, 4), (1, 3), (1, 5), (2, 3), (2, 6), (3, 7), (4, 5), (4, 6), (5, 7), (6, 7), (8, 9), (9, 11), (9, 39), (10, 11), (11, 34), (12, 13), (13, 15), (13, 38), (14, 15), (15, 35), (16, 17), (17, 19), (17, 31), (18, 19), (19, 26), (20, 21), (21, 23), (21, 30), (22, 23), (23, 27), (26, 27), (30, 31), (34, 35), (38, 39), (40, 41), (40, 42), (40, 44), (41, 43), (41, 45), (42, 43), (42, 46), (43, 47), (44, 45), (44, 46), (45, 47), (46, 47), (48, 49), (48, 50), (48, 52), (49, 51), (49, 53), (50, 51), (50, 54), (51, 55), (52, 53), (52, 54), (53, 55), (54, 55), (56, 57), (56, 58), (56, 60), (57, 59), (57, 61), (58, 59), (58, 62), (59, 63), (60, 61), (60, 62), (61, 63), (62, 63), (64, 65), (64, 66), (64, 68), (65, 67), (65, 69), (66, 67), (66, 70), (67, 71), (68, 69), (68, 70), (69, 71), (70, 71), (72, 73), (72, 74), (72, 76), (73, 75), (73, 77), (74, 75), (74, 78), (75, 79), (76, 77), (76, 78), (77, 79), (78, 79), (80, 81), (80, 82), (80, 84), (81, 83), (81, 85), (82, 83), (82, 86), (83, 87), (84, 85), (84, 86), (85, 87), (86, 87), (88, 89), (88, 90), (88, 92), (89, 91), (89, 93), (90, 91), (90, 94), (91, 95), (92, 93), (92, 94), (93, 95), (94, 95), (96, 97), (96, 98), (96, 100), (97, 99), (97, 101), (98, 99), (98, 102), (99, 103), (100, 101), (100, 102), (101, 103), (102, 103), (104, 105), (104, 106), (104, 108), (105, 107), (105, 109), (106, 107), (106, 110), (107, 111), (108, 109), (108, 110), (109, 111), (110, 111), (112, 113), (112, 114), (112, 116), (113, 115), (113, 117), (114, 115), (114, 118), (115, 119), (116, 117), (116, 118), (117, 119), (118, 119), (120, 121), (120, 122), (120, 124), (121, 123), (121, 125), (122, 123), (122, 126), (123, 127), (124, 125), (124, 126), (125, 127), (126, 127), (128, 129), (128, 130), (128, 132), (129, 131), (129, 133), (130, 131), (130, 134), (131, 135), (132, 133), (132, 134), (133, 135), (134, 135), (136, 137), (136, 138), (136, 140), (137, 139), (137, 141), (138, 139), (138, 142), (139, 143), (140, 141), (140, 142), (141, 143), (142, 143), (144, 145), (144, 146), (144, 148), (145, 147), (145, 149), (146, 147), (146, 150), (147, 151), (148, 149), (148, 150), (149, 151), (150, 151), (152, 153), (152, 154), (152, 156), (153, 155), (153, 157), (154, 155), (154, 158), (155, 159), (156, 157), (156, 158), (157, 159), (158, 159), (160, 161), (160, 162), (160, 164), (161, 163), (161, 165), (162, 163), (162, 166), (163, 167), (164, 165), (164, 166), (165, 167), (166, 167), (168, 169), (168, 170), (168, 172), (169, 171), (169, 173), (170, 171), (170, 174), (171, 175), (172, 173), (172, 174), (173, 175), (174, 175), (176, 177), (176, 178), (176, 180), (177, 179), (177, 181), (178, 179), (178, 182), (179, 183), (180, 181), (180, 182), (181, 183), (182, 183), (184, 185), (184, 186), (184, 188), (185, 187), (185, 189), (186, 187), (186, 190), (187, 191), (188, 189), (188, 190), (189, 191), (190, 191), (192, 193), (192, 194), (192, 196), (193, 195), (193, 197), (194, 195), (194, 198), (195, 199), (196, 197), (196, 198), (197, 199), (198, 199), (200, 206), (200, 209), (200, 214), (200, 231), (201, 207), (201, 208), (201, 215), (201, 234), (202, 203), (202, 208), (202, 211), (203, 209), (203, 210), (204, 206), (204, 212), (204, 216), (205, 207), (205, 213), (205, 217), (208, 211), (209, 210), (210, 211), (212, 213), (214, 232), (214, 247), (215, 237), (215, 249), (216, 245), (217, 246), (222, 223), (222, 248), (223, 251), (224, 225), (224, 244), (225, 250), (226, 227), (226, 235), (227, 230), (228, 229), (228, 233), (229, 236), (230, 233), (231, 232), (232, 233), (234, 237), (235, 236), (236, 237), (240, 246), (240, 249), (241, 248), (241, 250), (242, 244), (242, 251), (243, 245), (243, 247), (244, 245), (246, 250), (247, 251), (248, 249), (252, 253), (252, 267), (253, 254), (253, 270), (254, 255), (255, 256), (255, 272), (256, 257), (257, 258), (257, 274), (258, 259), (259, 260), (259, 276), (260, 261), (261, 262), (261, 278), (262, 263), (263, 264), (263, 280), (264, 265), (265, 266), (265, 282), (266, 267), (267, 284), (269, 270), (269, 284), (270, 271), (271, 272), (272, 273), (273, 274), (274, 275), (275, 276), (276, 277), (277, 278), (278, 279), (279, 280), (280, 281), (281, 282), (282, 283), (283, 284)])
me_cube_006.attributes.new('sharp_edge', 'BOOLEAN', 'EDGE').data.foreach_set('value', [ (min(e.vertices), max(e.vertices)) in _k for e in me_cube_006.edges])
_uv = me_cube_006.uv_layers.new(name='UVMap')
_uv.uv.foreach_set('vector', [0.375, 0.0, 0.625, 0.0, 0.625, 0.25, 0.375, 0.25, 0.375, 0.25, 0.625, 0.25, 0.625, 0.5, 0.375, 0.5, 0.375, 0.5, 0.625, 0.5, 0.625, 0.75, 0.375, 0.75, 0.375, 0.75, 0.625, 0.75, 0.625, 1.0, 0.375, 1.0, 0.125, 0.5, 0.375, 0.5, 0.375, 0.75, 0.125, 0.75, 0.625, 0.5, 0.875, 0.5, 0.875, 0.75, 0.625, 0.75, 0.375, 0.0, 0.625, 0.0, 0.625, 0.25, 0.375, 0.25, 0.375, 0.4167, 0.625, 0.4167, 0.625, 0.5, 0.375, 0.5, 0.375, 0.5, 0.625, 0.5, 0.625, 0.75, 0.375, 0.75, 0.375, 0.9167, 0.625, 0.9167, 0.625, 1.0, 0.375, 1.0, 0.7917, 0.5, 0.875, 0.5, 0.875, 0.75, 0.7917, 0.75, 0.375, 0.0, 0.625, 0.0, 0.625, 0.25, 0.375, 0.25, 0.375, 0.4167, 0.625, 0.4167, 0.625, 0.5, 0.375, 0.5, 0.375, 0.5, 0.625, 0.5, 0.625, 0.75, 0.375, 0.75, 0.375, 0.9167, 0.625, 0.9167, 0.625, 1.0, 0.375, 1.0, 0.7917, 0.5, 0.875, 0.5, 0.875, 0.75, 0.7917, 0.75, 0.625, 0.5, 0.7083, 0.5, 0.7083, 0.75, 0.625, 0.75, 0.7083, 0.5, 0.7917, 0.5, 0.7917, 0.75, 0.7083, 0.75, 0.375, 0.75, 0.625, 0.75, 0.625, 0.8333, 0.375, 0.8333, 0.375, 0.8333, 0.625, 0.8333, 0.625, 0.9167, 0.375, 0.9167, 0.375, 0.25, 0.625, 0.25, 0.625, 0.3333, 0.375, 0.3333, 0.375, 0.3333, 0.625, 0.3333, 0.625, 0.4167, 0.375, 0.4167, 0.625, 0.5, 0.7083, 0.5, 0.7083, 0.75, 0.625, 0.75, 0.7083, 0.5, 0.7917, 0.5, 0.7917, 0.75, 0.7083, 0.75, 0.375, 0.75, 0.625, 0.75, 0.625, 0.8333, 0.375, 0.8333, 0.375, 0.8333, 0.625, 0.8333, 0.625, 0.9167, 0.375, 0.9167, 0.375, 0.25, 0.625, 0.25, 0.625, 0.3333, 0.375, 0.3333, 0.375, 0.3333, 0.625, 0.3333, 0.625, 0.4167, 0.375, 0.4167, 0.375, 0.0, 0.625, 0.0, 0.625, 0.25, 0.375, 0.25, 0.375, 0.5, 0.625, 0.5, 0.625, 0.75, 0.375, 0.75, 0.375, 0.75, 0.625, 0.75, 0.625, 1.0, 0.375, 1.0, 0.125, 0.5, 0.375, 0.5, 0.375, 0.75, 0.125, 0.75, 0.625, 0.5, 0.875, 0.5, 0.875, 0.75, 0.625, 0.75, 0.375, 0.0, 0.625, 0.0, 0.625, 0.25, 0.375, 0.25, 0.375, 0.5, 0.625, 0.5, 0.625, 0.75, 0.375, 0.75, 0.375, 0.75, 0.625, 0.75, 0.625, 1.0, 0.375, 1.0, 0.125, 0.5, 0.375, 0.5, 0.375, 0.75, 0.125, 0.75, 0.625, 0.5, 0.875, 0.5, 0.875, 0.75, 0.625, 0.75, 0.375, 0.0, 0.625, 0.0, 0.625, 0.25, 0.375, 0.25, 0.375, 0.5, 0.625, 0.5, 0.625, 0.75, 0.375, 0.75, 0.375, 0.75, 0.625, 0.75, 0.625, 1.0, 0.375, 1.0, 0.125, 0.5, 0.375, 0.5, 0.375, 0.75, 0.125, 0.75, 0.625, 0.5, 0.875, 0.5, 0.875, 0.75, 0.625, 0.75, 0.375, 0.0, 0.625, 0.0, 0.625, 0.25, 0.375, 0.25, 0.375, 0.5, 0.625, 0.5, 0.625, 0.75, 0.375, 0.75, 0.375, 0.75, 0.625, 0.75, 0.625, 1.0, 0.375, 1.0, 0.125, 0.5, 0.375, 0.5, 0.375, 0.75, 0.125, 0.75, 0.625, 0.5, 0.875, 0.5, 0.875, 0.75, 0.625, 0.75, 0.375, 0.0, 0.625, 0.0, 0.625, 0.25, 0.375, 0.25, 0.375, 0.5, 0.625, 0.5, 0.625, 0.75, 0.375, 0.75, 0.375, 0.75, 0.625, 0.75, 0.625, 1.0, 0.375, 1.0, 0.125, 0.5, 0.375, 0.5, 0.375, 0.75, 0.125, 0.75, 0.625, 0.5, 0.875, 0.5, 0.875, 0.75, 0.625, 0.75, 0.375, 0.0, 0.625, 0.0, 0.625, 0.25, 0.375, 0.25, 0.375, 0.5, 0.625, 0.5, 0.625, 0.75, 0.375, 0.75, 0.375, 0.75, 0.625, 0.75, 0.625, 1.0, 0.375, 1.0, 0.125, 0.5, 0.375, 0.5, 0.375, 0.75, 0.125, 0.75, 0.625, 0.5, 0.875, 0.5, 0.875, 0.75, 0.625, 0.75, 0.375, 0.0, 0.625, 0.0, 0.625, 0.25, 0.375, 0.25, 0.375, 0.5, 0.625, 0.5, 0.625, 0.75, 0.375, 0.75, 0.375, 0.75, 0.625, 0.75, 0.625, 1.0, 0.375, 1.0, 0.125, 0.5, 0.375, 0.5, 0.375, 0.75, 0.125, 0.75, 0.625, 0.5, 0.875, 0.5, 0.875, 0.75, 0.625, 0.75, 0.375, 0.0, 0.625, 0.0, 0.625, 0.25, 0.375, 0.25, 0.375, 0.5, 0.625, 0.5, 0.625, 0.75, 0.375, 0.75, 0.375, 0.75, 0.625, 0.75, 0.625, 1.0, 0.375, 1.0, 0.125, 0.5, 0.375, 0.5, 0.375, 0.75, 0.125, 0.75, 0.625, 0.5, 0.875, 0.5, 0.875, 0.75, 0.625, 0.75, 0.375, 0.0, 0.625, 0.0, 0.625, 0.25, 0.375, 0.25, 0.375, 0.5, 0.625, 0.5, 0.625, 0.75, 0.375, 0.75, 0.375, 0.75, 0.625, 0.75, 0.625, 1.0, 0.375, 1.0, 0.125, 0.5, 0.375, 0.5, 0.375, 0.75, 0.125, 0.75, 0.625, 0.5, 0.875, 0.5, 0.875, 0.75, 0.625, 0.75, 0.375, 0.0, 0.625, 0.0, 0.625, 0.25, 0.375, 0.25, 0.375, 0.5, 0.625, 0.5, 0.625, 0.75, 0.375, 0.75, 0.375, 0.75, 0.625, 0.75, 0.625, 1.0, 0.375, 1.0, 0.125, 0.5, 0.375, 0.5, 0.375, 0.75, 0.125, 0.75, 0.625, 0.5, 0.875, 0.5, 0.875, 0.75, 0.625, 0.75, 0.375, 0.0, 0.375, 0.25, 0.625, 0.25, 0.625, 0.0, 0.375, 0.5, 0.375, 0.75, 0.625, 0.75, 0.625, 0.5, 0.375, 0.75, 0.375, 1.0, 0.625, 1.0, 0.625, 0.75, 0.125, 0.5, 0.125, 0.75, 0.375, 0.75, 0.375, 0.5, 0.625, 0.5, 0.625, 0.75, 0.875, 0.75, 0.875, 0.5, 0.375, 0.0, 0.375, 0.25, 0.625, 0.25, 0.625, 0.0, 0.375, 0.5, 0.375, 0.75, 0.625, 0.75, 0.625, 0.5, 0.375, 0.75, 0.375, 1.0, 0.625, 1.0, 0.625, 0.75, 0.125, 0.5, 0.125, 0.75, 0.375, 0.75, 0.375, 0.5, 0.625, 0.5, 0.625, 0.75, 0.875, 0.75, 0.875, 0.5, 0.375, 0.0, 0.375, 0.25, 0.625, 0.25, 0.625, 0.0, 0.375, 0.5, 0.375, 0.75, 0.625, 0.75, 0.625, 0.5, 0.375, 0.75, 0.375, 1.0, 0.625, 1.0, 0.625, 0.75, 0.125, 0.5, 0.125, 0.75, 0.375, 0.75, 0.375, 0.5, 0.625, 0.5, 0.625, 0.75, 0.875, 0.75, 0.875, 0.5, 0.375, 0.0, 0.375, 0.25, 0.625, 0.25, 0.625, 0.0, 0.375, 0.5, 0.375, 0.75, 0.625, 0.75, 0.625, 0.5, 0.375, 0.75, 0.375, 1.0, 0.625, 1.0, 0.625, 0.75, 0.125, 0.5, 0.125, 0.75, 0.375, 0.75, 0.375, 0.5, 0.625, 0.5, 0.625, 0.75, 0.875, 0.75, 0.875, 0.5, 0.375, 0.0, 0.375, 0.25, 0.625, 0.25, 0.625, 0.0, 0.375, 0.5, 0.375, 0.75, 0.625, 0.75, 0.625, 0.5, 0.375, 0.75, 0.375, 1.0, 0.625, 1.0, 0.625, 0.75, 0.125, 0.5, 0.125, 0.75, 0.375, 0.75, 0.375, 0.5, 0.625, 0.5, 0.625, 0.75, 0.875, 0.75, 0.875, 0.5, 0.375, 0.0, 0.375, 0.25, 0.625, 0.25, 0.625, 0.0, 0.375, 0.5, 0.375, 0.75, 0.625, 0.75, 0.625, 0.5, 0.375, 0.75, 0.375, 1.0, 0.625, 1.0, 0.625, 0.75, 0.125, 0.5, 0.125, 0.75, 0.375, 0.75, 0.375, 0.5, 0.625, 0.5, 0.625, 0.75, 0.875, 0.75, 0.875, 0.5, 0.375, 0.0, 0.375, 0.25, 0.625, 0.25, 0.625, 0.0, 0.375, 0.5, 0.375, 0.75, 0.625, 0.75, 0.625, 0.5, 0.375, 0.75, 0.375, 1.0, 0.625, 1.0, 0.625, 0.75, 0.125, 0.5, 0.125, 0.75, 0.375, 0.75, 0.375, 0.5, 0.625, 0.5, 0.625, 0.75, 0.875, 0.75, 0.875, 0.5, 0.375, 0.0, 0.375, 0.25, 0.625, 0.25, 0.625, 0.0, 0.375, 0.5, 0.375, 0.75, 0.625, 0.75, 0.625, 0.5, 0.375, 0.75, 0.375, 1.0, 0.625, 1.0, 0.625, 0.75, 0.125, 0.5, 0.125, 0.75, 0.375, 0.75, 0.375, 0.5, 0.625, 0.5, 0.625, 0.75, 0.875, 0.75, 0.875, 0.5, 0.375, 0.0, 0.375, 0.25, 0.625, 0.25, 0.625, 0.0, 0.375, 0.5, 0.375, 0.75, 0.625, 0.75, 0.625, 0.5, 0.375, 0.75, 0.375, 1.0, 0.625, 1.0, 0.625, 0.75, 0.125, 0.5, 0.125, 0.75, 0.375, 0.75, 0.375, 0.5, 0.625, 0.5, 0.625, 0.75, 0.875, 0.75, 0.875, 0.5, 0.375, 0.0, 0.375, 0.25, 0.625, 0.25, 0.625, 0.0, 0.375, 0.5, 0.375, 0.75, 0.625, 0.75, 0.625, 0.5, 0.375, 0.75, 0.375, 1.0, 0.625, 1.0, 0.625, 0.75, 0.125, 0.5, 0.125, 0.75, 0.375, 0.75, 0.375, 0.5, 0.625, 0.5, 0.625, 0.75, 0.875, 0.75, 0.875, 0.5, 0.625, 0.3552, 0.625, 0.25, 0.625, 0.25, 0.625, 0.3552, 0.625, 0.3948, 0.625, 0.3948, 0.625, 0.3948, 0.625, 0.5, 0.625, 0.3948, 0.625, 0.3948, 0.625, 0.5, 0.625, 0.3552, 0.625, 0.3552, 0.625, 0.3948, 0.625, 0.3948, 0.625, 0.3552, 0.625, 0.3552, 0.625, 0.3552, 0.625, 0.3552, 0.625, 0.3552, 0.625, 0.3948, 0.625, 0.3948, 0.625, 0.5, 0.625, 0.3948, 0.625, 0.3948, 0.625, 0.5, 0.625, 0.3552, 0.625, 0.25, 0.625, 0.25, 0.625, 0.3552, 0.625, 0.25, 0.625, 0.25, 0.625, 0.25, 0.625, 0.25, 0.7302, 0.5, 0.7302, 0.5, 0.7698, 0.5, 0.7698, 0.5, 0.625, 0.5, 0.625, 0.5, 0.625, 0.5, 0.625, 0.5, 0.625, 0.25, 0.625, 0.25, 0.625, 0.25, 0.625, 0.25, 0.625, 0.5, 0.625, 0.5, 0.625, 0.5, 0.625, 0.5, 0.7302, 0.5, 0.7302, 0.5, 0.7698, 0.5, 0.7698, 0.5, 0.7302, 0.5, 0.7302, 0.5, 0.7698, 0.5, 0.7698, 0.5, 0.7302, 0.5, 0.625, 0.5, 0.625, 0.5, 0.7302, 0.5, 0.875, 0.5, 0.7698, 0.5, 0.7698, 0.5, 0.875, 0.5, 0.7698, 0.5, 0.7698, 0.7409, 0.7302, 0.7409, 0.7302, 0.5, 0.625, 0.8948, 0.375, 0.8948, 0.375, 0.8552, 0.625, 0.8552, 0.375, 0.0, 0.625, 0.0, 0.625, 0.01457, 0.375, 0.01365, 0.6299, 0.7597, 0.375, 0.7646, 0.375, 0.7363, 0.625, 0.7354, 0.375, 0.01365, 0.625, 0.01457, 0.625, 0.25, 0.375, 0.25, 0.375, 0.8948, 0.625, 0.8948, 0.625, 0.9854, 0.375, 0.9854, 0.7698, 0.5, 0.875, 0.5, 0.875, 0.7354, 0.7698, 0.7409, 0.375, 0.5, 0.625, 0.5, 0.625, 0.7354, 0.375, 0.7363, 0.375, 0.7646, 0.6299, 0.7597, 0.625, 0.8552, 0.375, 0.8552, 0.625, 0.5, 0.7302, 0.5, 0.7302, 0.7409, 0.625, 0.7354, 0.625, 0.7354, 0.7302, 0.7409, 0.7302, 0.75, 0.6299, 0.7597, 0.7698, 0.7409, 0.875, 0.7354, 0.8604, 0.75, 0.7698, 0.75, 0.7302, 0.7409, 0.7698, 0.7409, 0.7698, 0.75, 0.7302, 0.75, 0.875, 0.5, 0.7698, 0.5, 0.7698, 0.5, 0.875, 0.5, 0.7302, 0.5, 0.625, 0.5, 0.625, 0.5, 0.7302, 0.5, 0.875, 0.5, 0.7698, 0.5, 0.7698, 0.5, 0.875, 0.5, 0.7302, 0.5, 0.625, 0.5, 0.625, 0.5, 0.7302, 0.5, 0.7698, 0.5, 0.7698, 0.5, 0.7698, 0.5, 0.7698, 0.5, 0.7698, 0.5, 0.7698, 0.5, 0.7698, 0.5, 0.7698, 0.5, 0.7698, 0.5, 0.875, 0.5, 0.875, 0.5, 0.7698, 0.5, 0.875, 0.5, 0.875, 0.5, 0.875, 0.5, 0.875, 0.5, 0.7302, 0.5, 0.7302, 0.5, 0.7302, 0.5, 0.7302, 0.5, 0.625, 0.5, 0.7302, 0.5, 0.7302, 0.5, 0.625, 0.5, 0.875, 0.5, 0.875, 0.5, 0.875, 0.5, 0.875, 0.5, 0.7302, 0.5, 0.625, 0.5, 0.625, 0.5, 0.7302, 0.5, 0.625, 0.5, 0.625, 0.5, 0.625, 0.5, 0.625, 0.5, 0.625, 0.5, 0.625, 0.5, 0.625, 0.5, 0.625, 0.5, 0.875, 0.5, 0.7698, 0.5, 0.7698, 0.5, 0.875, 0.5, 0.7302, 0.5, 0.7302, 0.5, 0.7302, 0.5, 0.7302, 0.5, 0.5, 0.0, 0.4375, 0.0, 0.5, 0.0, 0.1875, 0.0, 0.125, 0.0, 0.1875, 0.0, 0.9375, 0.0, 0.875, 0.0, 0.9375, 0.0, 0.625, 0.0, 0.5625, 0.0, 0.625, 0.0, 0.3125, 0.0, 0.25, 0.0, 0.3125, 0.0, 0.75, 0.0, 0.6875, 0.0, 0.75, 0.0, 0.4375, 0.0, 0.375, 0.0, 0.4375, 0.0, 0.125, 0.0, 0.0625, 0.0, 0.125, 0.0, 0.875, 0.0, 0.8125, 0.0, 0.875, 0.0, 0.5625, 0.0, 0.5, 0.0, 0.5625, 0.0, 1.0, 0.0, 0.9375, 0.0, 1.0, 0.0, 0.25, 0.0, 0.1875, 0.0, 0.25, 0.0, 0.6875, 0.0, 0.625, 0.0, 0.6875, 0.0, 0.375, 0.0, 0.3125, 0.0, 0.375, 0.0, 0.0625, 0.0, 0.0, 0.0, 0.0625, 0.0, 0.8125, 0.0, 0.75, 0.0, 0.8125, 0.0, 0.1665, 0.3332, 0.001719, 0.3332, 9.994e-05, 0.1952, 0.2104, 0.2823, 0.2104, 0.2823, 9.994e-05, 0.1952, 0.0988, 0.0988, 0.2154, 0.2154, 0.2154, 0.2154, 0.0988, 0.0988, 0.1952, 9.994e-05, 0.2823, 0.2104, 0.2823, 0.2104, 0.1952, 9.994e-05, 0.3332, 0.001719, 0.3332, 0.1665, 0.3332, 0.1665, 0.3332, 0.001719, 0.4711, 9.998e-05, 0.3841, 0.2104, 0.3841, 0.2104, 0.4711, 9.998e-05, 0.5676, 0.0988, 0.451, 0.2154, 0.451, 0.2154, 0.5676, 0.0988, 0.6663, 0.1952, 0.456, 0.2823, 0.456, 0.2823, 0.6663, 0.1952, 0.6646, 0.3332, 0.4998, 0.3332, 0.4998, 0.3332, 0.6646, 0.3332, 0.6663, 0.4711, 0.456, 0.3841, 0.456, 0.3841, 0.6663, 0.4711, 0.5676, 0.5676, 0.451, 0.451, 0.451, 0.451, 0.5676, 0.5676, 0.4711, 0.6663, 0.3841, 0.456, 0.3841, 0.456, 0.4711, 0.6663, 0.3332, 0.6646, 0.3332, 0.4998, 0.3332, 0.4998, 0.3332, 0.6646, 0.1952, 0.6663, 0.2823, 0.456, 0.2823, 0.456, 0.1952, 0.6663, 0.0988, 0.5676, 0.2154, 0.451, 0.2154, 0.451, 0.0988, 0.5676, 9.992e-05, 0.4711, 0.2104, 0.3841, 0.2104, 0.3841, 9.992e-05, 0.4711, 0.001719, 0.3332, 0.1665, 0.3332, 0.8646, 0.5001, 0.9999, 0.7071, 0.5, 0.5, 0.2929, 0.0001044, 0.5001, 0.1354, 0.5, 0.5, 0.2421, 0.7577, 9.998e-05, 0.7071, 0.5, 0.5, 0.7577, 0.7579, 0.7071, 0.9999, 0.5, 0.5, 0.7071, 9.998e-05, 0.7579, 0.2423, 0.5, 0.5, 0.1354, 0.4999, 9.995e-05, 0.2929, 0.5, 0.5, 0.9999, 0.2929, 0.8646, 0.5001, 0.5, 0.5, 0.2423, 0.2421, 0.2929, 0.0001044, 0.5, 0.5, 0.2929, 0.9999, 0.2421, 0.7577, 0.5, 0.5, 0.9999, 0.7071, 0.7577, 0.7579, 0.5, 0.5, 0.5001, 0.1354, 0.7071, 9.998e-05, 0.5, 0.5, 9.998e-05, 0.7071, 0.1354, 0.4999, 0.5, 0.5, 0.7071, 0.9999, 0.4998, 0.8646, 0.5, 0.5, 0.7579, 0.2423, 0.9999, 0.2929, 0.5, 0.5, 9.995e-05, 0.2929, 0.2423, 0.2421, 0.5, 0.5, 0.4998, 0.8646, 0.2929, 0.9999, 0.5, 0.5])
me_cube_006.materials.append(mat_material_007)
me_cube_006.materials.append(mat_material_008)
me_cube_006.materials.append(mat_material_005)
me_cube_006.materials.append(mat_material_009)
me_cube_006.materials.append(mat_material_002)
me_cube_006.materials.append(mat_material_011)
me_cube_006.materials.append(mat_material_010)
me_cube_006.update()
me_cube_007 = bpy.data.meshes.new('Cube.007')
me_cube_007.from_pydata([(-0.1278, -0.05222, -0.1278), (-0.1278, -0.05222, 0.1278), (0.1278, -0.05222, -0.1278), (0.1278, -0.05222, 0.1278), (-0.1558, 0.0556, -0.1558), (-0.1464, -0.02627, -0.1464), (-0.1464, -0.06152, -0.07581), (-0.1558, -0.0662, -7.153e-07), (-0.1464, -0.06152, 0.0758), (-0.1464, -0.02627, 0.1464), (-0.1558, 0.0556, 0.1558), (0.1464, -0.02627, -0.1464), (0.1558, 0.0556, -0.1558), (0.1558, 0.0556, 0.1558), (0.1464, -0.02627, 0.1464), (0.1464, -0.06152, 0.0758), (0.1558, -0.0662, -7.153e-07), (0.1464, -0.06152, -0.07581), (-0.07581, -0.06152, -0.1464), (-1.719e-09, -0.0662, -0.1558), (0.07581, -0.06152, -0.1464), (0.07581, -0.06152, 0.1464), (1.137e-09, -0.0662, 0.1558), (-0.07581, -0.06152, 0.1464), (-0.1863, -0.02876, -0.08079), (-0.1998, -0.03093, -7.153e-07), (-0.1863, -0.02876, 0.08079), (-0.1998, 0.0556, -0.08513), (-0.2145, 0.0556, -7.153e-07), (-0.1998, 0.0556, 0.08513), (0.1998, 0.0556, -0.08513), (0.2145, 0.0556, -7.153e-07), (0.1998, 0.0556, 0.08513), (0.1863, -0.02876, -0.08079), (0.1998, -0.03093, -7.153e-07), (0.1863, -0.02876, 0.08079), (0.04057, -0.08945, -0.04058), (0.05738, -0.08945, -9.537e-07), (0.04057, -0.08945, 0.04057), (-5.333e-10, -0.08945, -0.05738), (-3.624e-09, -0.1164, -9.537e-07), (-9.198e-09, -0.08945, 0.05738), (-0.04057, -0.08945, -0.04058), (-0.08513, -0.08818, -7.153e-07), (-0.04057, -0.08945, 0.04057), (-0.08513, 0.0556, -0.1998), (1.375e-09, 0.0556, -0.2145), (0.08513, 0.0556, -0.1998), (-0.08079, -0.02876, -0.1863), (4.469e-09, -0.03093, -0.1998), (0.08079, -0.02876, -0.1863), (0.08513, 0.0556, 0.1998), (1.137e-09, 0.0556, 0.2145), (-0.08513, 0.0556, 0.1998), (0.08079, -0.02876, 0.1863), (-2.909e-09, -0.03093, 0.1998), (-0.08079, -0.02876, 0.1863), (-2.089e-10, 0.0556, -9.537e-07), (0.08079, -0.08143, -0.08079), (0.08513, -0.08818, -7.153e-07), (0.08079, -0.08143, 0.08079), (-5.051e-09, -0.08818, -0.08513), (2.803e-09, -0.08818, 0.08513), (-0.08079, -0.08143, -0.08079), (-0.08079, -0.08143, 0.08079), (-0.05738, -0.08945, -9.537e-07), (0.0418, -0.105, -9.537e-07), (-1.274e-09, -0.105, -0.0418), (-7.586e-09, -0.105, 0.0418), (-0.0418, -0.105, -9.537e-07), (0.02956, -0.105, -0.02956), (0.02956, -0.105, 0.02956), (-0.02956, -0.105, -0.02956), (-0.02956, -0.105, 0.02956)], [], [(24, 25, 28, 27), (25, 26, 29, 28), (0, 6, 24, 5), (6, 7, 25, 24), (7, 8, 26, 25), (8, 1, 9, 26), (26, 9, 10, 29), (5, 24, 27, 4), (30, 31, 34, 33), (31, 32, 35, 34), (32, 13, 14, 35), (35, 14, 3, 15), (34, 35, 15, 16), (33, 34, 16, 17), (11, 33, 17, 2), (12, 30, 33, 11), (39, 36, 70, 67), (42, 39, 67, 72), (65, 42, 72, 69), (37, 38, 71, 66), (2, 17, 58, 20), (17, 16, 59, 58), (16, 15, 60, 59), (15, 3, 21, 60), (60, 21, 22, 62), (62, 22, 23, 64), (64, 23, 1, 8), (43, 64, 8, 7), (63, 43, 7, 6), (18, 63, 6, 0), (19, 61, 63, 18), (20, 58, 61, 19), (45, 46, 49, 48), (46, 47, 50, 49), (47, 12, 11, 50), (50, 11, 2, 20), (49, 50, 20, 19), (48, 49, 19, 18), (5, 48, 18, 0), (4, 45, 48, 5), (51, 52, 55, 54), (52, 53, 56, 55), (53, 10, 9, 56), (56, 9, 1, 23), (55, 56, 23, 22), (54, 55, 22, 21), (14, 54, 21, 3), (13, 51, 54, 14), (29, 10, 57), (4, 27, 57), (30, 12, 57), (51, 13, 57), (27, 28, 57), (45, 4, 57), (28, 29, 57), (13, 32, 57), (10, 53, 57), (31, 30, 57), (52, 51, 57), (12, 47, 57), (46, 45, 57), (32, 31, 57), (53, 52, 57), (47, 46, 57), (37, 36, 58, 59), (38, 37, 59, 60), (36, 39, 61, 58), (41, 38, 60, 62), (39, 42, 63, 61), (44, 41, 62, 64), (42, 65, 43, 63), (65, 44, 64, 43), (72, 67, 40), (69, 72, 40), (66, 71, 40), (71, 68, 40), (36, 37, 66, 70), (44, 65, 69, 73), (41, 44, 73, 68), (38, 41, 68, 71), (67, 70, 40), (70, 66, 40), (73, 69, 40), (68, 73, 40)])
me_cube_007.polygons.foreach_set('use_smooth', [True] * 84)
_k = set([(4, 27), (4, 45), (10, 29), (10, 53), (12, 30), (12, 47), (13, 32), (13, 51), (27, 28), (28, 29), (30, 31), (31, 32), (36, 37), (36, 39), (37, 38), (38, 41), (39, 42), (41, 44), (42, 65), (44, 65), (45, 46), (46, 47), (51, 52), (52, 53)])
me_cube_007.attributes.new('sharp_edge', 'BOOLEAN', 'EDGE').data.foreach_set('value', [ (min(e.vertices), max(e.vertices)) in _k for e in me_cube_007.edges])
_uv = me_cube_007.uv_layers.new(name='UVMap')
_uv.uv.foreach_set('vector', [0.4375, 0.0625, 0.5, 0.0625, 0.5, 0.125, 0.4375, 0.125, 0.5, 0.0625, 0.5625, 0.0625, 0.5625, 0.125, 0.5, 0.125, 0.375, 0.0, 0.4375, 0.0, 0.4375, 0.0625, 0.375, 0.0625, 0.4375, 0.0, 0.5, 0.0, 0.5, 0.0625, 0.4375, 0.0625, 0.5, 0.0, 0.5625, 0.0, 0.5625, 0.0625, 0.5, 0.0625, 0.5625, 0.0, 0.625, 0.0, 0.625, 0.0625, 0.5625, 0.0625, 0.5625, 0.0625, 0.625, 0.0625, 0.625, 0.125, 0.5625, 0.125, 0.375, 0.0625, 0.4375, 0.0625, 0.4375, 0.125, 0.375, 0.125, 0.4375, 0.625, 0.5, 0.625, 0.5, 0.6875, 0.4375, 0.6875, 0.5, 0.625, 0.5625, 0.625, 0.5625, 0.6875, 0.5, 0.6875, 0.5625, 0.625, 0.625, 0.625, 0.625, 0.6875, 0.5625, 0.6875, 0.5625, 0.6875, 0.625, 0.6875, 0.625, 0.75, 0.5625, 0.75, 0.5, 0.6875, 0.5625, 0.6875, 0.5625, 0.75, 0.5, 0.75, 0.4375, 0.6875, 0.5, 0.6875, 0.5, 0.75, 0.4375, 0.75, 0.375, 0.6875, 0.4375, 0.6875, 0.4375, 0.75, 0.375, 0.75, 0.375, 0.625, 0.4375, 0.625, 0.4375, 0.6875, 0.375, 0.6875, 0.464, 0.875, 0.4648, 0.8398, 0.4648, 0.8398, 0.464, 0.875, 0.4648, 0.9102, 0.464, 0.875, 0.464, 0.875, 0.4648, 0.9102, 0.5, 0.911, 0.4648, 0.9102, 0.4648, 0.9102, 0.5, 0.911, 0.5, 0.839, 0.5352, 0.8398, 0.5352, 0.8398, 0.5, 0.839, 0.375, 0.75, 0.4375, 0.75, 0.4375, 0.8125, 0.375, 0.8125, 0.4375, 0.75, 0.5, 0.75, 0.5, 0.8125, 0.4375, 0.8125, 0.5, 0.75, 0.5625, 0.75, 0.5625, 0.8125, 0.5, 0.8125, 0.5625, 0.75, 0.625, 0.75, 0.625, 0.8125, 0.5625, 0.8125, 0.5625, 0.8125, 0.625, 0.8125, 0.625, 0.875, 0.5625, 0.875, 0.5625, 0.875, 0.625, 0.875, 0.625, 0.9375, 0.5625, 0.9375, 0.5625, 0.9375, 0.625, 0.9375, 0.625, 1.0, 0.5625, 1.0, 0.5, 0.9375, 0.5625, 0.9375, 0.5625, 1.0, 0.5, 1.0, 0.4375, 0.9375, 0.5, 0.9375, 0.5, 1.0, 0.4375, 1.0, 0.375, 0.9375, 0.4375, 0.9375, 0.4375, 1.0, 0.375, 1.0, 0.375, 0.875, 0.4375, 0.875, 0.4375, 0.9375, 0.375, 0.9375, 0.375, 0.8125, 0.4375, 0.8125, 0.4375, 0.875, 0.375, 0.875, 0.1875, 0.625, 0.25, 0.625, 0.25, 0.6875, 0.1875, 0.6875, 0.25, 0.625, 0.3125, 0.625, 0.3125, 0.6875, 0.25, 0.6875, 0.3125, 0.625, 0.375, 0.625, 0.375, 0.6875, 0.3125, 0.6875, 0.3125, 0.6875, 0.375, 0.6875, 0.375, 0.75, 0.3125, 0.75, 0.25, 0.6875, 0.3125, 0.6875, 0.3125, 0.75, 0.25, 0.75, 0.1875, 0.6875, 0.25, 0.6875, 0.25, 0.75, 0.1875, 0.75, 0.125, 0.6875, 0.1875, 0.6875, 0.1875, 0.75, 0.125, 0.75, 0.125, 0.625, 0.1875, 0.625, 0.1875, 0.6875, 0.125, 0.6875, 0.6875, 0.625, 0.75, 0.625, 0.75, 0.6875, 0.6875, 0.6875, 0.75, 0.625, 0.8125, 0.625, 0.8125, 0.6875, 0.75, 0.6875, 0.8125, 0.625, 0.875, 0.625, 0.875, 0.6875, 0.8125, 0.6875, 0.8125, 0.6875, 0.875, 0.6875, 0.875, 0.75, 0.8125, 0.75, 0.75, 0.6875, 0.8125, 0.6875, 0.8125, 0.75, 0.75, 0.75, 0.6875, 0.6875, 0.75, 0.6875, 0.75, 0.75, 0.6875, 0.75, 0.625, 0.6875, 0.6875, 0.6875, 0.6875, 0.75, 0.625, 0.75, 0.625, 0.625, 0.6875, 0.625, 0.6875, 0.6875, 0.625, 0.6875, 0.5625, 0.125, 0.625, 0.125, 0.5625, 0.125, 0.375, 0.125, 0.4375, 0.125, 0.375, 0.125, 0.4375, 0.625, 0.375, 0.625, 0.4375, 0.625, 0.6875, 0.625, 0.625, 0.625, 0.6875, 0.625, 0.4375, 0.125, 0.5, 0.125, 0.4375, 0.125, 0.1875, 0.625, 0.125, 0.625, 0.1875, 0.625, 0.5, 0.125, 0.5625, 0.125, 0.5, 0.125, 0.625, 0.625, 0.5625, 0.625, 0.625, 0.625, 0.875, 0.625, 0.8125, 0.625, 0.875, 0.625, 0.5, 0.625, 0.4375, 0.625, 0.5, 0.625, 0.75, 0.625, 0.6875, 0.625, 0.75, 0.625, 0.375, 0.625, 0.3125, 0.625, 0.375, 0.625, 0.25, 0.625, 0.1875, 0.625, 0.25, 0.625, 0.5625, 0.625, 0.5, 0.625, 0.5625, 0.625, 0.8125, 0.625, 0.75, 0.625, 0.8125, 0.625, 0.3125, 0.625, 0.25, 0.625, 0.3125, 0.625, 0.5, 0.839, 0.4648, 0.8398, 0.4375, 0.8125, 0.5, 0.8125, 0.5352, 0.8398, 0.5, 0.839, 0.5, 0.8125, 0.5625, 0.8125, 0.4648, 0.8398, 0.464, 0.875, 0.4375, 0.875, 0.4375, 0.8125, 0.536, 0.875, 0.5352, 0.8398, 0.5625, 0.8125, 0.5625, 0.875, 0.464, 0.875, 0.4648, 0.9102, 0.4375, 0.9375, 0.4375, 0.875, 0.5352, 0.9102, 0.536, 0.875, 0.5625, 0.875, 0.5625, 0.9375, 0.4648, 0.9102, 0.5, 0.911, 0.5, 0.9375, 0.4375, 0.9375, 0.5, 0.911, 0.5352, 0.9102, 0.5625, 0.9375, 0.5, 0.9375, 0.4648, 0.9102, 0.464, 0.875, 0.4648, 0.9102, 0.5, 0.911, 0.4648, 0.9102, 0.5, 0.911, 0.5, 0.839, 0.5352, 0.8398, 0.5, 0.839, 0.5352, 0.8398, 0.536, 0.875, 0.5352, 0.8398, 0.4648, 0.8398, 0.5, 0.839, 0.5, 0.839, 0.4648, 0.8398, 0.5352, 0.9102, 0.5, 0.911, 0.5, 0.911, 0.5352, 0.9102, 0.536, 0.875, 0.5352, 0.9102, 0.5352, 0.9102, 0.536, 0.875, 0.5352, 0.8398, 0.536, 0.875, 0.536, 0.875, 0.5352, 0.8398, 0.464, 0.875, 0.4648, 0.8398, 0.464, 0.875, 0.4648, 0.8398, 0.5, 0.839, 0.4648, 0.8398, 0.5352, 0.9102, 0.5, 0.911, 0.5352, 0.9102, 0.536, 0.875, 0.5352, 0.9102, 0.536, 0.875])
me_cube_007.materials.append(mat_material_007)
me_cube_007.update()
me_cube_009 = bpy.data.meshes.new('Cube.009')
me_cube_009.from_pydata([(-0.743, -0.743, -1.0), (-0.743, -1.0, -0.743), (-1.0, -0.743, -0.743), (-0.743, -1.0, 0.743), (-0.743, -0.743, 1.0), (-1.0, -0.743, 0.743), (-0.743, 0.743, -1.0), (-1.0, 0.743, -0.743), (-0.743, 1.0, -0.743), (-0.743, 0.743, 1.0), (-0.743, 1.0, 0.743), (-1.0, 0.743, 0.743), (0.743, -0.743, -1.0), (1.0, -0.743, -0.743), (0.743, -1.0, -0.743), (0.743, -0.743, 1.0), (0.743, -1.0, 0.743), (1.0, -0.743, 0.743), (0.743, 0.743, -1.0), (0.743, 1.0, -0.743), (1.0, 0.743, -0.743), (0.743, 0.743, 1.0), (1.0, 0.743, 0.743), (0.743, 1.0, 0.743)], [], [(0, 1, 2), (3, 4, 5), (6, 7, 8), (9, 10, 11), (12, 13, 14), (15, 16, 17), (18, 19, 20), (21, 22, 23), (6, 0, 2, 7), (1, 3, 5, 2), (4, 9, 11, 5), (10, 8, 7, 11), (18, 6, 8, 19), (9, 21, 23, 10), (22, 20, 19, 23), (12, 18, 20, 13), (21, 15, 17, 22), (16, 14, 13, 17), (0, 12, 14, 1), (15, 4, 3, 16), (6, 18, 12, 0), (2, 5, 11, 7), (14, 16, 3, 1), (21, 9, 4, 15), (8, 10, 23, 19), (20, 22, 17, 13)])
me_cube_009.polygons.foreach_set('use_smooth', [True] * 26)
_uv = me_cube_009.uv_layers.new(name='UVMap')
_uv.uv.foreach_set('vector', [0.1571, 0.7179, 0.1571, 0.75, 0.125, 0.7179, 0.5929, 0.0, 0.625, 0.03213, 0.5929, 0.03213, 0.1571, 0.5321, 0.125, 0.5321, 0.1571, 0.5, 0.625, 0.2393, 0.5929, 0.2741, 0.5929, 0.2179, 0.3429, 0.7179, 0.3991, 0.7179, 0.375, 0.7661, 0.6411, 0.75, 0.5929, 0.7821, 0.5929, 0.7259, 0.3429, 0.5321, 0.375, 0.4839, 0.3991, 0.5321, 0.6411, 0.5, 0.5929, 0.5241, 0.5929, 0.4679, 0.1571, 0.5321, 0.1571, 0.7179, 0.125, 0.7179, 0.125, 0.5321, 0.4071, 0.0, 0.5929, 0.0, 0.5929, 0.03213, 0.4071, 0.03213, 0.625, 0.03213, 0.625, 0.2393, 0.5929, 0.2179, 0.5929, 0.03213, 0.5929, 0.2741, 0.4071, 0.2821, 0.4071, 0.2179, 0.5929, 0.2179, 0.3429, 0.5321, 0.1571, 0.5321, 0.1571, 0.5, 0.375, 0.4839, 0.625, 0.2393, 0.6411, 0.5, 0.5929, 0.4679, 0.5929, 0.2741, 0.5929, 0.5241, 0.3991, 0.5321, 0.375, 0.4839, 0.5929, 0.4679, 0.3429, 0.7179, 0.3429, 0.5321, 0.3991, 0.5321, 0.3991, 0.7179, 0.6411, 0.5, 0.6411, 0.75, 0.5929, 0.7259, 0.5929, 0.5241, 0.5929, 0.7821, 0.375, 0.7661, 0.3991, 0.7179, 0.5929, 0.7259, 0.1571, 0.7179, 0.3429, 0.7179, 0.375, 0.7661, 0.1571, 0.75, 0.6411, 0.75, 0.625, 0.9679, 0.5929, 0.9679, 0.5929, 0.7821, 0.1571, 0.5321, 0.3429, 0.5321, 0.3429, 0.7179, 0.1571, 0.7179, 0.4071, 0.03213, 0.5929, 0.03213, 0.5929, 0.2179, 0.4071, 0.2179, 0.375, 0.7661, 0.5929, 0.7821, 0.5929, 0.9679, 0.4071, 0.9679, 0.6411, 0.5, 0.8429, 0.5321, 0.8429, 0.7179, 0.6411, 0.75, 0.4071, 0.2821, 0.5929, 0.2741, 0.5929, 0.4679, 0.375, 0.4839, 0.3991, 0.5321, 0.5929, 0.5241, 0.5929, 0.7259, 0.3991, 0.7179])
me_cube_009.materials.append(mat_material_007)
me_cube_009.update()
me_cube_015 = bpy.data.meshes.new('Cube.015')
me_cube_015.from_pydata([(-2.439e-09, 1.105, 4.221), (0.3827, 1.077, 4.472), (0.4756, 1.105, 4.024), (0.9239, 1.077, 3.931), (0.6726, 1.105, 3.548), (0.9239, 1.077, 3.166), (0.4756, 1.105, 3.073), (0.3827, 1.077, 2.624), (-2.439e-09, 1.105, 2.876), (-0.3827, 1.077, 2.624), (-0.4756, 1.105, 3.073), (-0.9239, 1.077, 3.166), (-0.6726, 1.105, 3.548), (-0.9239, 1.077, 3.931), (-0.4756, 1.105, 4.024), (-0.3827, 1.077, 4.472), (-1.49e-08, 1.077, 3.548)], [], [(4, 3, 16), (9, 8, 16), (14, 13, 16), (2, 1, 16), (7, 6, 16), (12, 11, 16), (5, 4, 16), (10, 9, 16), (15, 14, 16), (3, 2, 16), (8, 7, 16), (13, 12, 16), (1, 0, 16), (6, 5, 16), (11, 10, 16), (0, 15, 16)])
me_cube_015.polygons.foreach_set('use_smooth', [True] * 16)
_k = set([(0, 1), (0, 15), (1, 2), (2, 3), (3, 4), (4, 5), (5, 6), (6, 7), (7, 8), (8, 9), (9, 10), (10, 11), (11, 12), (12, 13), (13, 14), (14, 15)])
me_cube_015.attributes.new('sharp_edge', 'BOOLEAN', 'EDGE').data.foreach_set('value', [ (min(e.vertices), max(e.vertices)) in _k for e in me_cube_015.edges])
_uv = me_cube_015.uv_layers.new(name='UVMap')
_uv.uv.foreach_set('vector', [0.8646, 0.5001, 0.9999, 0.7071, 0.5, 0.5, 0.2929, 0.0001044, 0.5001, 0.1354, 0.5, 0.5, 0.2421, 0.7577, 9.998e-05, 0.7071, 0.5, 0.5, 0.7577, 0.7579, 0.7071, 0.9999, 0.5, 0.5, 0.7071, 9.998e-05, 0.7579, 0.2423, 0.5, 0.5, 0.1354, 0.4999, 9.995e-05, 0.2929, 0.5, 0.5, 0.9999, 0.2929, 0.8646, 0.5001, 0.5, 0.5, 0.2423, 0.2421, 0.2929, 0.0001044, 0.5, 0.5, 0.2929, 0.9999, 0.2421, 0.7577, 0.5, 0.5, 0.9999, 0.7071, 0.7577, 0.7579, 0.5, 0.5, 0.5001, 0.1354, 0.7071, 9.998e-05, 0.5, 0.5, 9.998e-05, 0.7071, 0.1354, 0.4999, 0.5, 0.5, 0.7071, 0.9999, 0.4998, 0.8646, 0.5, 0.5, 0.7579, 0.2423, 0.9999, 0.2929, 0.5, 0.5, 9.995e-05, 0.2929, 0.2423, 0.2421, 0.5, 0.5, 0.4998, 0.8646, 0.2929, 0.9999, 0.5, 0.5])
me_cube_015.materials.append(mat_material_016)
me_cube_015.update()

# ---- objects
ob_smasherthing = bpy.data.objects.new('SmasherThing', me_cube_004)
ob_stand = bpy.data.objects.new('Stand', me_cube_006)
ob_bell = bpy.data.objects.new('Bell', me_cube_007)
ob_puck = bpy.data.objects.new('Puck', me_cube_009)
ob_sign = bpy.data.objects.new('Sign', me_cube_015)

# ---- transforms, parenting, visibility, modifiers, constraints
ob_smasherthing.location = (0.0, 0.1839, 0.4186)
ob_smasherthing.scale = (0.1745, 0.7837, 0.1023)
_m = ob_smasherthing.modifiers.new('Subdivision', 'SUBSURF')
_m.levels = 2
ob_stand.location = (0.0, 0.0, 0.0)
ob_bell.location = (-7.224e-10, 1.027, 3.549)
ob_puck.location = (0.0, 1.023, 0.6236)
ob_puck.scale = (0.08182, 0.08182, 0.08182)
ob_sign.location = (0.0, -0.004957, 0.0)

# ---- collection membership
col_collection.objects.link(ob_smasherthing)
col_collection.objects.link(ob_stand)
col_collection.objects.link(ob_bell)
col_collection.objects.link(ob_puck)
col_collection.objects.link(ob_sign)

# ---- scene / render settings (as saved in the file)
scene.frame_start = 1; scene.frame_end = 250; scene.frame_set(1)
scene.render.engine = 'BLENDER_EEVEE_NEXT'
scene.render.bake_bias = 0.0
scene.render.bake_samples = 0
scene.cycles.sampling_pattern = 'TABULATED_SOBOL'
scene.eevee.use_volume_custom_range = False
bpy.context.view_layer.update()

# ---- added for rendering (the .blend has no active camera and no usable light): camera, sun
cam_auto = bpy.data.cameras.new('AutoCamera')
cam_auto.lens = 50.0
cam_auto.sensor_width = 36.0
cam_auto.clip_end = 1000.0
ob_auto_camera = bpy.data.objects.new('AutoCamera', cam_auto)
scene.collection.objects.link(ob_auto_camera)
ob_auto_camera.location = (5.22795, -5.82271, 6.41606)
ob_auto_camera.rotation_euler = (1.09748, -7.21219e-08, 0.694738)
scene.camera = ob_auto_camera
light_auto_sun = bpy.data.lights.new('AutoSun', 'SUN')
light_auto_sun.energy = 3.0
light_auto_sun.angle = 0.0523599
ob_auto_sun = bpy.data.objects.new('AutoSun', light_auto_sun)
scene.collection.objects.link(ob_auto_sun)
ob_auto_sun.rotation_euler = (0.872665, 0.174533, 0.523599)
bpy.context.view_layer.update()
